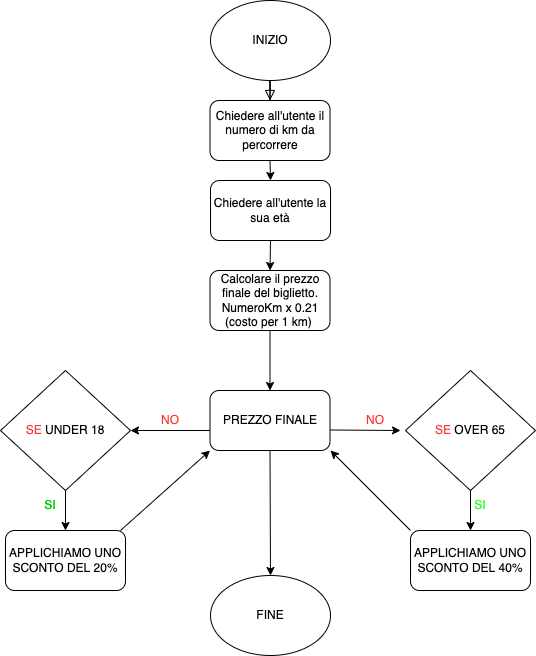

The diagram above was exported from draw.io. Its source (the exported page's mxGraphModel, read from the mxfile embedded in the PNG):
<mxGraphModel dx="946" dy="589" grid="1" gridSize="10" guides="1" tooltips="1" connect="1" arrows="1" fold="1" page="1" pageScale="1" pageWidth="827" pageHeight="1169" math="0" shadow="0">
  <root>
    <mxCell id="WIyWlLk6GJQsqaUBKTNV-0" />
    <mxCell id="WIyWlLk6GJQsqaUBKTNV-1" parent="WIyWlLk6GJQsqaUBKTNV-0" />
    <mxCell id="WIyWlLk6GJQsqaUBKTNV-2" value="" style="rounded=0;html=1;jettySize=auto;orthogonalLoop=1;fontSize=11;endArrow=block;endFill=0;endSize=8;strokeWidth=1;shadow=0;labelBackgroundColor=none;edgeStyle=orthogonalEdgeStyle;" parent="WIyWlLk6GJQsqaUBKTNV-1" target="DjP6ExJRPlXJihqcKWek-1" edge="1">
      <mxGeometry relative="1" as="geometry">
        <mxPoint x="379.5" y="120" as="sourcePoint" />
        <mxPoint x="379.5" y="170" as="targetPoint" />
      </mxGeometry>
    </mxCell>
    <mxCell id="DjP6ExJRPlXJihqcKWek-0" value="INIZIO" style="ellipse;whiteSpace=wrap;html=1;" vertex="1" parent="WIyWlLk6GJQsqaUBKTNV-1">
      <mxGeometry x="320" y="40" width="120" height="80" as="geometry" />
    </mxCell>
    <mxCell id="DjP6ExJRPlXJihqcKWek-9" style="edgeStyle=orthogonalEdgeStyle;rounded=0;orthogonalLoop=1;jettySize=auto;html=1;exitX=0.5;exitY=1;exitDx=0;exitDy=0;entryX=0.5;entryY=0;entryDx=0;entryDy=0;" edge="1" parent="WIyWlLk6GJQsqaUBKTNV-1" source="DjP6ExJRPlXJihqcKWek-1" target="DjP6ExJRPlXJihqcKWek-2">
      <mxGeometry relative="1" as="geometry" />
    </mxCell>
    <mxCell id="DjP6ExJRPlXJihqcKWek-1" value="Chiedere all'utente il numero di km da percorrere" style="rounded=1;whiteSpace=wrap;html=1;" vertex="1" parent="WIyWlLk6GJQsqaUBKTNV-1">
      <mxGeometry x="319.5" y="140" width="120" height="60" as="geometry" />
    </mxCell>
    <mxCell id="DjP6ExJRPlXJihqcKWek-10" style="edgeStyle=orthogonalEdgeStyle;rounded=0;orthogonalLoop=1;jettySize=auto;html=1;exitX=0.5;exitY=1;exitDx=0;exitDy=0;entryX=0.5;entryY=0;entryDx=0;entryDy=0;" edge="1" parent="WIyWlLk6GJQsqaUBKTNV-1" source="DjP6ExJRPlXJihqcKWek-2" target="DjP6ExJRPlXJihqcKWek-3">
      <mxGeometry relative="1" as="geometry" />
    </mxCell>
    <mxCell id="DjP6ExJRPlXJihqcKWek-2" value="Chiedere all'utente la sua età" style="rounded=1;whiteSpace=wrap;html=1;" vertex="1" parent="WIyWlLk6GJQsqaUBKTNV-1">
      <mxGeometry x="320" y="220" width="120" height="60" as="geometry" />
    </mxCell>
    <mxCell id="DjP6ExJRPlXJihqcKWek-11" style="edgeStyle=orthogonalEdgeStyle;rounded=0;orthogonalLoop=1;jettySize=auto;html=1;exitX=0.5;exitY=1;exitDx=0;exitDy=0;entryX=0.5;entryY=0;entryDx=0;entryDy=0;" edge="1" parent="WIyWlLk6GJQsqaUBKTNV-1" source="DjP6ExJRPlXJihqcKWek-3" target="DjP6ExJRPlXJihqcKWek-4">
      <mxGeometry relative="1" as="geometry">
        <mxPoint x="200" y="360" as="targetPoint" />
        <Array as="points" />
      </mxGeometry>
    </mxCell>
    <mxCell id="DjP6ExJRPlXJihqcKWek-3" value="Calcolare il prezzo finale del biglietto.&lt;br&gt;NumeroKm x 0.21&lt;br&gt;(costo per 1 km)&amp;nbsp;" style="rounded=1;whiteSpace=wrap;html=1;" vertex="1" parent="WIyWlLk6GJQsqaUBKTNV-1">
      <mxGeometry x="319.5" y="310" width="120" height="60" as="geometry" />
    </mxCell>
    <mxCell id="DjP6ExJRPlXJihqcKWek-4" value="PREZZO FINALE" style="rounded=1;whiteSpace=wrap;html=1;" vertex="1" parent="WIyWlLk6GJQsqaUBKTNV-1">
      <mxGeometry x="319.5" y="430" width="120" height="60" as="geometry" />
    </mxCell>
    <mxCell id="DjP6ExJRPlXJihqcKWek-5" value="&lt;font color=&quot;#ff3333&quot;&gt;SE&lt;/font&gt; UNDER 18" style="rhombus;whiteSpace=wrap;html=1;" vertex="1" parent="WIyWlLk6GJQsqaUBKTNV-1">
      <mxGeometry x="110" y="410" width="130" height="120" as="geometry" />
    </mxCell>
    <mxCell id="DjP6ExJRPlXJihqcKWek-6" value="&lt;font color=&quot;#ff3333&quot;&gt;SE&lt;/font&gt; OVER 65" style="rhombus;whiteSpace=wrap;html=1;" vertex="1" parent="WIyWlLk6GJQsqaUBKTNV-1">
      <mxGeometry x="515" y="410" width="130" height="120" as="geometry" />
    </mxCell>
    <mxCell id="DjP6ExJRPlXJihqcKWek-7" value="APPLICHIAMO UNO SCONTO DEL 40%" style="rounded=1;whiteSpace=wrap;html=1;" vertex="1" parent="WIyWlLk6GJQsqaUBKTNV-1">
      <mxGeometry x="520" y="570" width="120" height="60" as="geometry" />
    </mxCell>
    <mxCell id="DjP6ExJRPlXJihqcKWek-8" value="APPLICHIAMO UNO SCONTO DEL 20%" style="rounded=1;whiteSpace=wrap;html=1;" vertex="1" parent="WIyWlLk6GJQsqaUBKTNV-1">
      <mxGeometry x="115" y="570" width="120" height="60" as="geometry" />
    </mxCell>
    <mxCell id="DjP6ExJRPlXJihqcKWek-13" value="" style="endArrow=classic;html=1;rounded=0;entryX=1;entryY=0.5;entryDx=0;entryDy=0;" edge="1" parent="WIyWlLk6GJQsqaUBKTNV-1" target="DjP6ExJRPlXJihqcKWek-5">
      <mxGeometry width="50" height="50" relative="1" as="geometry">
        <mxPoint x="319.5" y="470" as="sourcePoint" />
        <mxPoint x="369.5" y="420" as="targetPoint" />
      </mxGeometry>
    </mxCell>
    <mxCell id="DjP6ExJRPlXJihqcKWek-14" value="" style="endArrow=classic;html=1;rounded=0;" edge="1" parent="WIyWlLk6GJQsqaUBKTNV-1">
      <mxGeometry width="50" height="50" relative="1" as="geometry">
        <mxPoint x="439.5" y="469.5" as="sourcePoint" />
        <mxPoint x="510" y="470" as="targetPoint" />
      </mxGeometry>
    </mxCell>
    <mxCell id="DjP6ExJRPlXJihqcKWek-15" value="" style="endArrow=classic;html=1;rounded=0;exitX=0.5;exitY=1;exitDx=0;exitDy=0;entryX=0.5;entryY=0;entryDx=0;entryDy=0;" edge="1" parent="WIyWlLk6GJQsqaUBKTNV-1" source="DjP6ExJRPlXJihqcKWek-5" target="DjP6ExJRPlXJihqcKWek-8">
      <mxGeometry width="50" height="50" relative="1" as="geometry">
        <mxPoint x="380" y="430" as="sourcePoint" />
        <mxPoint x="300" y="620" as="targetPoint" />
      </mxGeometry>
    </mxCell>
    <mxCell id="DjP6ExJRPlXJihqcKWek-16" value="" style="endArrow=classic;html=1;rounded=0;exitX=0.5;exitY=1;exitDx=0;exitDy=0;entryX=0.5;entryY=0;entryDx=0;entryDy=0;" edge="1" parent="WIyWlLk6GJQsqaUBKTNV-1" source="DjP6ExJRPlXJihqcKWek-6" target="DjP6ExJRPlXJihqcKWek-7">
      <mxGeometry width="50" height="50" relative="1" as="geometry">
        <mxPoint x="185" y="540" as="sourcePoint" />
        <mxPoint x="380" y="590" as="targetPoint" />
      </mxGeometry>
    </mxCell>
    <mxCell id="DjP6ExJRPlXJihqcKWek-19" value="FINE" style="ellipse;whiteSpace=wrap;html=1;" vertex="1" parent="WIyWlLk6GJQsqaUBKTNV-1">
      <mxGeometry x="320" y="615" width="120" height="80" as="geometry" />
    </mxCell>
    <mxCell id="DjP6ExJRPlXJihqcKWek-21" value="" style="endArrow=classic;html=1;rounded=0;entryX=0.5;entryY=0;entryDx=0;entryDy=0;exitX=0.5;exitY=1;exitDx=0;exitDy=0;" edge="1" parent="WIyWlLk6GJQsqaUBKTNV-1" source="DjP6ExJRPlXJihqcKWek-4" target="DjP6ExJRPlXJihqcKWek-19">
      <mxGeometry width="50" height="50" relative="1" as="geometry">
        <mxPoint x="380" y="570" as="sourcePoint" />
        <mxPoint x="430" y="520" as="targetPoint" />
      </mxGeometry>
    </mxCell>
    <mxCell id="DjP6ExJRPlXJihqcKWek-22" value="&lt;font color=&quot;#ff3333&quot;&gt;NO&lt;/font&gt;" style="text;html=1;strokeColor=none;fillColor=none;align=center;verticalAlign=middle;whiteSpace=wrap;rounded=0;" vertex="1" parent="WIyWlLk6GJQsqaUBKTNV-1">
      <mxGeometry x="250" y="445" width="60" height="30" as="geometry" />
    </mxCell>
    <mxCell id="DjP6ExJRPlXJihqcKWek-23" value="&lt;font color=&quot;#ff3333&quot;&gt;NO&lt;/font&gt;" style="text;html=1;strokeColor=none;fillColor=none;align=center;verticalAlign=middle;whiteSpace=wrap;rounded=0;" vertex="1" parent="WIyWlLk6GJQsqaUBKTNV-1">
      <mxGeometry x="455" y="445" width="60" height="30" as="geometry" />
    </mxCell>
    <mxCell id="DjP6ExJRPlXJihqcKWek-24" value="&lt;font color=&quot;#00cc00&quot;&gt;SI&lt;span style=&quot;font-family: monospace; font-size: 0px; text-align: start;&quot;&gt;%3CmxGraphModel%3E%3Croot%3E%3CmxCell%20id%3D%220%22%2F%3E%3CmxCell%20id%3D%221%22%20parent%3D%220%22%2F%3E%3CmxCell%20id%3D%222%22%20value%3D%22NO%22%20style%3D%22text%3Bhtml%3D1%3BstrokeColor%3Dnone%3BfillColor%3Dnone%3Balign%3Dcenter%3BverticalAlign%3Dmiddle%3BwhiteSpace%3Dwrap%3Brounded%3D0%3B%22%20vertex%3D%221%22%20parent%3D%221%22%3E%3CmxGeometry%20x%3D%22455%22%20y%3D%22410%22%20width%3D%2260%22%20height%3D%2230%22%20as%3D%22geometry%22%2F%3E%3C%2FmxCell%3E%3C%2Froot%3E%3C%2FmxGraphModel%3E&lt;/span&gt;&lt;/font&gt;" style="text;html=1;strokeColor=none;fillColor=none;align=center;verticalAlign=middle;whiteSpace=wrap;rounded=0;" vertex="1" parent="WIyWlLk6GJQsqaUBKTNV-1">
      <mxGeometry x="130" y="530" width="60" height="30" as="geometry" />
    </mxCell>
    <mxCell id="DjP6ExJRPlXJihqcKWek-25" value="&lt;font color=&quot;#33ff33&quot;&gt;SI&lt;span style=&quot;font-family: monospace; font-size: 0px; text-align: start;&quot;&gt;%3CmxGraphModel%3E%3Croot%3E%3CmxCell%20id%3D%220%22%2F%3E%3CmxCell%20id%3D%221%22%20parent%3D%220%22%2F%3E%3CmxCell%20id%3D%222%22%20value%3D%22NO%22%20style%3D%22text%3Bhtml%3D1%3BstrokeColor%3Dnone%3BfillColor%3Dnone%3Balign%3Dcenter%3BverticalAlign%3Dmiddle%3BwhiteSpace%3Dwrap%3Brounded%3D0%3B%22%20vertex%3D%221%22%20parent%3D%221%22%3E%3CmxGeometry%20x%3D%22455%22%20y%3D%22410%22%20width%3D%2260%22%20height%3D%2230%22%20as%3D%22geometry%22%2F%3E%3C%2FmxCell%3E%3C%2Froot%3E%3C%2FmxGraphModel%3E&lt;/span&gt;&lt;/font&gt;" style="text;html=1;strokeColor=none;fillColor=none;align=center;verticalAlign=middle;whiteSpace=wrap;rounded=0;" vertex="1" parent="WIyWlLk6GJQsqaUBKTNV-1">
      <mxGeometry x="560" y="530" width="60" height="30" as="geometry" />
    </mxCell>
    <mxCell id="DjP6ExJRPlXJihqcKWek-27" value="" style="endArrow=classic;html=1;rounded=0;fontColor=#33FF33;entryX=0;entryY=1;entryDx=0;entryDy=0;" edge="1" parent="WIyWlLk6GJQsqaUBKTNV-1" target="DjP6ExJRPlXJihqcKWek-4">
      <mxGeometry width="50" height="50" relative="1" as="geometry">
        <mxPoint x="230" y="570" as="sourcePoint" />
        <mxPoint x="280" y="520" as="targetPoint" />
      </mxGeometry>
    </mxCell>
    <mxCell id="DjP6ExJRPlXJihqcKWek-30" value="" style="endArrow=classic;html=1;rounded=0;fontColor=#33FF33;exitX=0;exitY=0;exitDx=0;exitDy=0;" edge="1" parent="WIyWlLk6GJQsqaUBKTNV-1" source="DjP6ExJRPlXJihqcKWek-7">
      <mxGeometry width="50" height="50" relative="1" as="geometry">
        <mxPoint x="240" y="580" as="sourcePoint" />
        <mxPoint x="440" y="490" as="targetPoint" />
      </mxGeometry>
    </mxCell>
  </root>
</mxGraphModel>